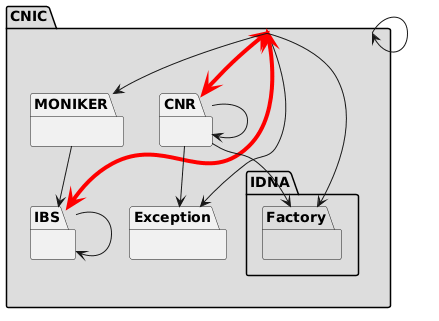

The diagram above was rendered by PlantUML. Its source (embedded in the PNG):
@startuml package-related-diagram
  package CNIC as CNIC {
    package MONIKER {
    }
    package IBS {
    }
    package Exception {
    }
    package CNR {
    }
  }
  package CNIC #DDDDDD {
    package IDNA #DDDDDD {
      package Factory #DDDDDD {
      }
    }
  }

  CNIC --> Exception
  CNIC <-[#red,plain,thickness=4]-> CNR
  CNIC <-[#red,plain,thickness=4]-> IBS
  CNIC --> MONIKER
  CNIC --> CNIC
  CNIC --> Factory
  MONIKER --> IBS
  IBS --> IBS
  CNR --> CNR
  CNR --> Factory
  CNR --> Exception
@enduml